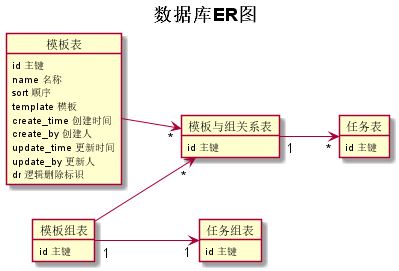

The diagram above was rendered by PlantUML. Its source (embedded in the PNG):
@startuml

left to right direction

title **数据库ER图**

object "模板表" as temp
temp : id 主键
temp : name 名称
temp : sort 顺序
temp : template 模板
temp : create_time 创建时间
temp : create_by 创建人
temp : update_time 更新时间
temp : update_by 更新人
temp : dr 逻辑删除标识

object "模板组表" as temp_g
temp_g : id 主键

object "模板与组关系表" as temp_g_r
temp_g_r : id 主键

object "任务组表" as task_g
task_g : id 主键

object "任务表" as task
task : id 主键

temp --> "*" temp_g_r
temp_g --> "*" temp_g_r

temp_g "1" --> "1" task_g

temp_g_r "1" --> "*" task

@enduml